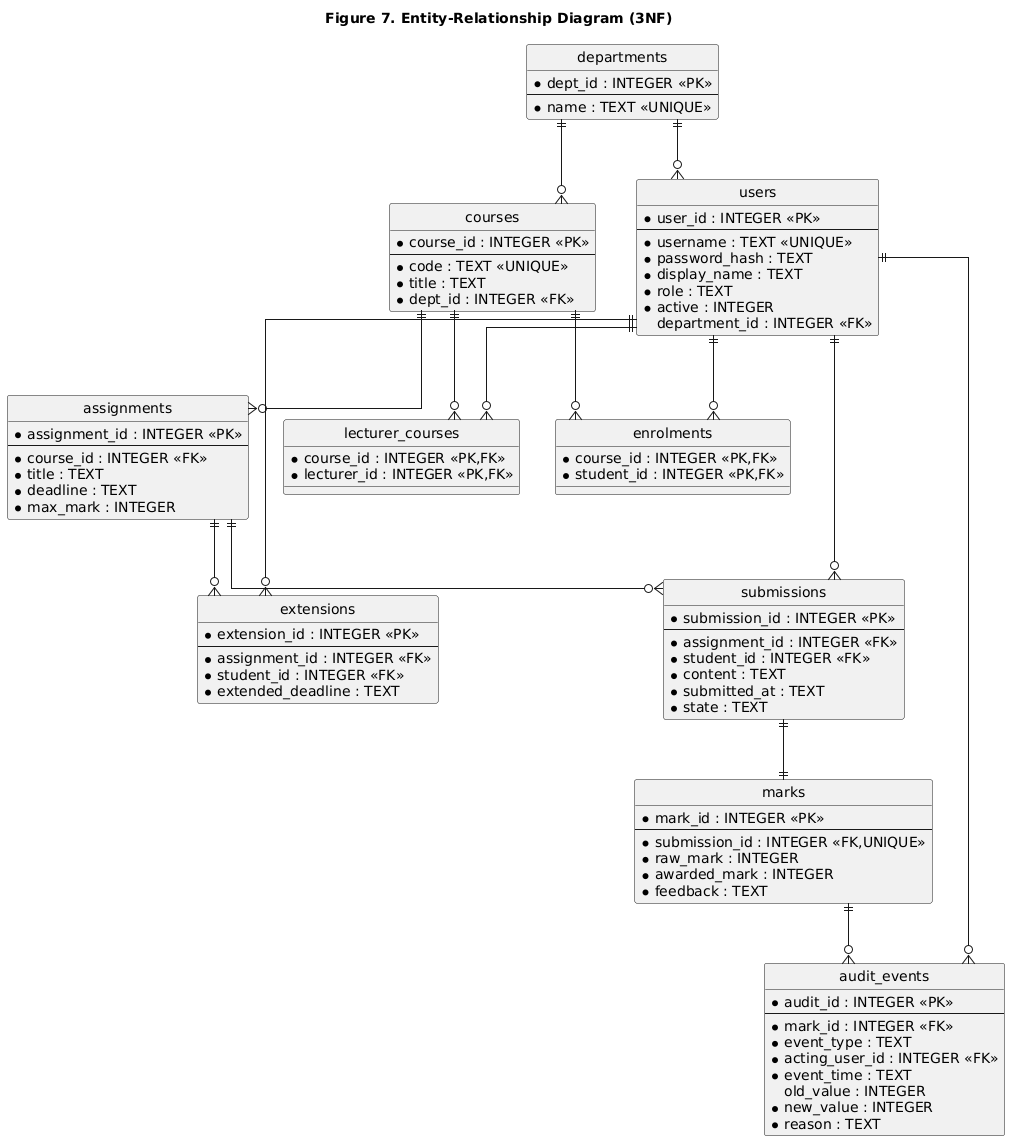

The diagram above was rendered by PlantUML. Its source (embedded in the PNG):
@startuml
title Figure 7. Entity-Relationship Diagram (3NF)
skinparam linetype ortho
hide circle
skinparam shadowing false

entity users {
  * user_id : INTEGER <<PK>>
  --
  * username : TEXT <<UNIQUE>>
  * password_hash : TEXT
  * display_name : TEXT
  * role : TEXT
  * active : INTEGER
  department_id : INTEGER <<FK>>
}
entity departments {
  * dept_id : INTEGER <<PK>>
  --
  * name : TEXT <<UNIQUE>>
}
entity courses {
  * course_id : INTEGER <<PK>>
  --
  * code : TEXT <<UNIQUE>>
  * title : TEXT
  * dept_id : INTEGER <<FK>>
}
entity lecturer_courses {
  * course_id : INTEGER <<PK,FK>>
  * lecturer_id : INTEGER <<PK,FK>>
}
entity enrolments {
  * course_id : INTEGER <<PK,FK>>
  * student_id : INTEGER <<PK,FK>>
}
entity assignments {
  * assignment_id : INTEGER <<PK>>
  --
  * course_id : INTEGER <<FK>>
  * title : TEXT
  * deadline : TEXT
  * max_mark : INTEGER
}
entity extensions {
  * extension_id : INTEGER <<PK>>
  --
  * assignment_id : INTEGER <<FK>>
  * student_id : INTEGER <<FK>>
  * extended_deadline : TEXT
}
entity submissions {
  * submission_id : INTEGER <<PK>>
  --
  * assignment_id : INTEGER <<FK>>
  * student_id : INTEGER <<FK>>
  * content : TEXT
  * submitted_at : TEXT
  * state : TEXT
}
entity marks {
  * mark_id : INTEGER <<PK>>
  --
  * submission_id : INTEGER <<FK,UNIQUE>>
  * raw_mark : INTEGER
  * awarded_mark : INTEGER
  * feedback : TEXT
}
entity audit_events {
  * audit_id : INTEGER <<PK>>
  --
  * mark_id : INTEGER <<FK>>
  * event_type : TEXT
  * acting_user_id : INTEGER <<FK>>
  * event_time : TEXT
  old_value : INTEGER
  * new_value : INTEGER
  * reason : TEXT
}
departments ||--o{ courses
departments ||--o{ users
courses ||--o{ assignments
courses ||--o{ lecturer_courses
users ||--o{ lecturer_courses
courses ||--o{ enrolments
users ||--o{ enrolments
assignments ||--o{ submissions
users ||--o{ submissions
assignments ||--o{ extensions
users ||--o{ extensions
submissions ||--|| marks
marks ||--o{ audit_events
users ||--o{ audit_events
@enduml